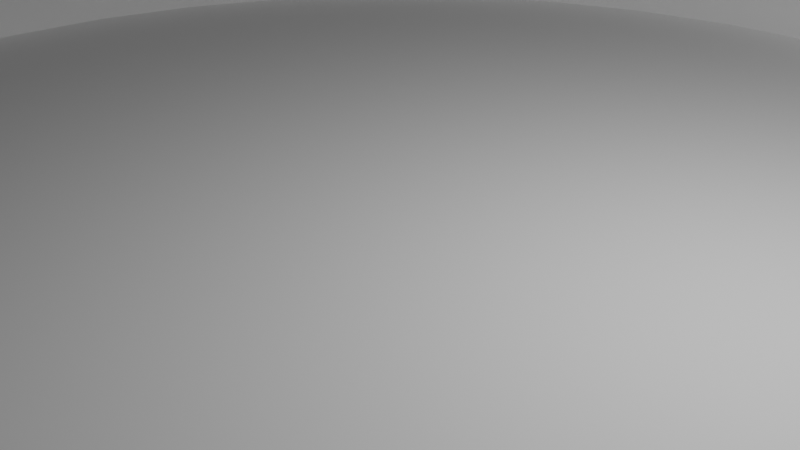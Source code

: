 # Source: Arch.blend  (saved by Blender 2.82.7; exported with 4.5.12 LTS)
import bpy
from mathutils import Matrix  # noqa: F401  (used for matrix-valued properties, if any)

bpy.ops.wm.read_factory_settings(use_empty=True)
scene = bpy.context.scene
scene.name = 'Scene'

# ---- collections
col_collection = bpy.data.collections.new('Collection'); scene.collection.children.link(col_collection)

# ---- world
world_world = bpy.data.worlds.new('World'); scene.world = world_world
world_world.use_nodes = True; world_world.node_tree.nodes.clear()
_N = world_world.node_tree.nodes; _L = world_world.node_tree.links
n0 = _N.new('ShaderNodeOutputWorld'); n0.name = 'World Output'; n0.location = (300, 300)
n1 = _N.new('ShaderNodeBackground'); n1.name = 'Background'; n1.location = (10, 300)
n1.inputs[0].default_value = (0.05088, 0.05088, 0.05088, 1.0)
_L.new(n1.outputs[0], n0.inputs[0])
n0.is_active_output = True
world_world.color = (0.05088, 0.05088, 0.05088)
world_world.use_sun_shadow = False
world_world.sun_shadow_jitter_overblur = 0.0

# ---- cameras
cam_camera = bpy.data.cameras.new('Camera')
cam_camera.clip_end = 100.0
cam_camera.ortho_scale = 7.314

# ---- lights
light_light = bpy.data.lights.new('Light', 'POINT')
light_light.transmission_factor = 0.0
light_light.energy = 1000.0
light_light.shadow_soft_size = 0.1
light_light.shadow_maximum_resolution = 0.006
light_light.use_absolute_resolution = True

# ---- meshes
me_cylinder_003 = bpy.data.meshes.new('Cylinder.003')
me_cylinder_003.from_pydata([(0.0, 10.0, -1.0), (0.0, 10.0, 1.0), (1.736, 9.848, -1.0), (1.736, 9.848, 1.0), (3.42, 9.397, -1.0), (3.42, 9.397, 1.0), (5.0, 8.66, -1.0), (5.0, 8.66, 1.0), (6.428, 7.66, -1.0), (6.428, 7.66, 1.0), (7.66, 6.428, -1.0), (7.66, 6.428, 1.0), (8.66, 5.0, -1.0), (8.66, 5.0, 1.0), (9.397, 3.42, -1.0), (9.397, 3.42, 1.0), (9.848, 1.736, -1.0), (9.848, 1.736, 1.0), (10.0, 7.55e-07, -1.0), (10.0, 7.55e-07, 1.0), (-10.0, -4.649e-06, -1.0), (-10.0, -4.649e-06, 1.0), (-9.848, 1.736, -1.0), (-9.848, 1.736, 1.0), (-9.397, 3.42, -1.0), (-9.397, 3.42, 1.0), (-8.66, 5.0, -1.0), (-8.66, 5.0, 1.0), (-7.66, 6.428, -1.0), (-7.66, 6.428, 1.0), (-6.428, 7.66, -1.0), (-6.428, 7.66, 1.0), (-5.0, 8.66, -1.0), (-5.0, 8.66, 1.0), (-3.42, 9.397, -1.0), (-3.42, 9.397, 1.0), (-1.736, 9.848, -1.0), (-1.736, 9.848, 1.0), (6.636, 5.568, -1.0), (6.636, 5.568, 1.0), (7.502, 4.331, -1.0), (7.502, 4.331, 1.0), (-8.531, 1.504, -1.0), (-8.531, 1.504, 1.0), (-8.662, -4.027e-06, -1.0), (-8.662, -4.027e-06, 1.0), (-2.963, 8.14, -1.0), (-2.963, 8.14, 1.0), (-4.331, 7.502, 1.0), (-4.331, 7.502, -1.0), (-8.14, 2.963, -1.0), (-8.14, 2.963, 1.0), (-5.568, 6.636, 1.0), (-5.568, 6.636, -1.0), (8.531, 1.504, 1.0), (8.531, 1.504, -1.0), (8.662, 6.54e-07, 1.0), (8.662, 6.54e-07, -1.0), (8.14, 2.963, 1.0), (8.14, 2.963, -1.0), (-6.636, 5.568, 1.0), (-6.636, 5.568, -1.0), (-7.502, 4.331, 1.0), (-7.502, 4.331, -1.0), (2.963, 8.14, -1.0), (2.963, 8.14, 1.0), (4.331, 7.502, -1.0), (4.331, 7.502, 1.0), (1.504, 8.531, -1.0), (1.504, 8.531, 1.0), (5.568, 6.636, -1.0), (5.568, 6.636, 1.0), (-8.662, -18.67, -1.0), (-8.662, -18.67, 1.0), (-10.0, -18.67, -1.0), (-10.0, -18.67, 1.0), (0.0, 8.662, -1.0), (0.0, 8.662, 1.0), (-1.504, 8.531, -1.0), (-1.504, 8.531, 1.0), (10.0, -18.11, 1.0), (10.0, -18.11, -1.0), (8.662, -18.11, 1.0), (8.662, -18.11, -1.0)], [], [(0, 1, 3, 2), (2, 3, 5, 4), (4, 5, 7, 6), (6, 7, 9, 8), (8, 9, 11, 10), (10, 11, 13, 12), (12, 13, 15, 14), (14, 15, 17, 16), (16, 17, 19, 18), (20, 21, 23, 22), (22, 23, 25, 24), (24, 25, 27, 26), (26, 27, 29, 28), (28, 29, 31, 30), (30, 31, 33, 32), (32, 33, 35, 34), (3, 1, 37, 35, 33, 31, 29, 27, 25, 23, 21, 45, 43, 51, 62, 60, 52, 48, 47, 79, 77, 69, 65, 67, 71, 39, 41, 58, 54, 56, 19, 17, 15, 13, 11, 9, 7, 5), (34, 35, 37, 36), (36, 37, 1, 0), (0, 2, 4, 6, 8, 10, 12, 14, 16, 18, 57, 55, 59, 40, 38, 70, 66, 64, 68, 76, 78, 46, 49, 53, 61, 63, 50, 42, 44, 20, 22, 24, 26, 28, 30, 32, 34, 36), (57, 56, 54, 55), (20, 44, 72, 74), (19, 56, 82, 80), (46, 47, 48, 49), (59, 58, 41, 40), (55, 54, 58, 59), (38, 39, 71, 70), (49, 48, 52, 53), (44, 45, 73, 72), (74, 72, 73, 75), (53, 52, 60, 61), (70, 71, 67, 66), (66, 67, 65, 64), (50, 51, 43, 42), (61, 60, 62, 63), (78, 79, 47, 46), (68, 69, 77, 76), (40, 41, 39, 38), (45, 21, 75, 73), (21, 20, 74, 75), (63, 62, 51, 50), (64, 65, 69, 68), (42, 43, 45, 44), (76, 77, 79, 78), (81, 80, 82, 83), (56, 57, 83, 82), (18, 19, 80, 81), (57, 18, 81, 83)])
me_cylinder_003.polygons.foreach_set('use_smooth', [0, 0, 0, 0, 0, 0, 0, 0, 0, 0, 0, 0, 0, 0, 0, 0, 0, 0, 0, 0, 1, 0, 0, 1, 1, 1, 1, 1, 1, 0, 1, 1, 1, 1, 1, 1, 1, 1, 0, 0, 1, 1, 1, 1, 0, 1, 0, 0])
_uv = me_cylinder_003.uv_layers.new(name='UVMap')
_uv.uv.foreach_set('vector', [1.0, 0.5, 1.0, 1.0, 0.9722, 1.0, 0.9722, 0.5, 0.9722, 0.5, 0.9722, 1.0, 0.9444, 1.0, 0.9444, 0.5, 0.9444, 0.5, 0.9444, 1.0, 0.9167, 1.0, 0.9167, 0.5, 0.9167, 0.5, 0.9167, 1.0, 0.8889, 1.0, 0.8889, 0.5, 0.8889, 0.5, 0.8889, 1.0, 0.8611, 1.0, 0.8611, 0.5, 0.8611, 0.5, 0.8611, 1.0, 0.8333, 1.0, 0.8333, 0.5, 0.8333, 0.5, 0.8333, 1.0, 0.8056, 1.0, 0.8056, 0.5, 0.8056, 0.5, 0.8056, 1.0, 0.7778, 1.0, 0.7778, 0.5, 0.7778, 0.5, 0.7778, 1.0, 0.75, 1.0, 0.75, 0.5, 0.25, 0.5, 0.25, 1.0, 0.2222, 1.0, 0.2222, 0.5, 0.2222, 0.5, 0.2222, 1.0, 0.1944, 1.0, 0.1944, 0.5, 0.1944, 0.5, 0.1944, 1.0, 0.1667, 1.0, 0.1667, 0.5, 0.1667, 0.5, 0.1667, 1.0, 0.1389, 1.0, 0.1389, 0.5, 0.1389, 0.5, 0.1389, 1.0, 0.1111, 1.0, 0.1111, 0.5, 0.1111, 0.5, 0.1111, 1.0, 0.08333, 1.0, 0.08333, 0.5, 0.08333, 0.5, 0.08333, 1.0, 0.05556, 1.0, 0.05556, 0.5, 0.2917, 0.4864, 0.25, 0.49, 0.2083, 0.4864, 0.1679, 0.4755, 0.13, 0.4578, 0.09573, 0.4339, 0.06615, 0.4043, 0.04215, 0.37, 0.02447, 0.3321, 0.01365, 0.2917, 0.01, 0.25, 0.04211, 0.25, 0.04527, 0.2861, 0.05465, 0.3211, 0.06996, 0.3539, 0.09075, 0.3836, 0.1164, 0.4093, 0.1461, 0.43, 0.1789, 0.4454, 0.2139, 0.4547, 0.25, 0.4579, 0.2861, 0.4547, 0.3211, 0.4454, 0.3539, 0.43, 0.3836, 0.4093, 0.4093, 0.3836, 0.43, 0.3539, 0.4454, 0.3211, 0.4547, 0.2861, 0.4579, 0.25, 0.49, 0.25, 0.4864, 0.2917, 0.4755, 0.3321, 0.4578, 0.37, 0.4339, 0.4043, 0.4043, 0.4339, 0.37, 0.4578, 0.3321, 0.4755, 0.05556, 0.5, 0.05556, 1.0, 0.02778, 1.0, 0.02778, 0.5, 0.02778, 0.5, 0.02778, 1.0, -3.316e-07, 1.0, -3.316e-07, 0.5, 0.75, 0.49, 0.7917, 0.4864, 0.8321, 0.4755, 0.87, 0.4578, 0.9043, 0.4339, 0.9339, 0.4043, 0.9578, 0.37, 0.9755, 0.3321, 0.9864, 0.2917, 0.99, 0.25, 0.9579, 0.25, 0.9547, 0.2861, 0.9454, 0.3211, 0.93, 0.3539, 0.9093, 0.3836, 0.8836, 0.4093, 0.8539, 0.43, 0.8211, 0.4454, 0.7861, 0.4547, 0.75, 0.4579, 0.7139, 0.4547, 0.6789, 0.4454, 0.6461, 0.43, 0.6164, 0.4093, 0.5907, 0.3836, 0.57, 0.3539, 0.5546, 0.3211, 0.5453, 0.2861, 0.5421, 0.25, 0.51, 0.25, 0.5136, 0.2917, 0.5245, 0.3321, 0.5422, 0.37, 0.5661, 0.4043, 0.5957, 0.4339, 0.63, 0.4578, 0.6679, 0.4755, 0.7083, 0.4864, 0.75, 0.7338, 0.75, 0.7662, 0.7778, 0.7662, 0.7778, 0.7338, 0.51, 0.25, 0.5421, 0.25, 0.5421, 0.25, 0.51, 0.25, 0.49, 0.25, 0.4579, 0.25, 0.4579, 0.25, 0.49, 0.25, 0.05556, 0.7338, 0.05556, 0.7662, 0.08333, 0.7662, 0.08333, 0.7338, 0.8056, 0.7338, 0.8056, 0.7662, 0.8333, 0.7662, 0.8333, 0.7338, 0.7778, 0.7338, 0.7778, 0.7662, 0.8056, 0.7662, 0.8056, 0.7338, 0.8611, 0.7338, 0.8611, 0.7662, 0.8889, 0.7662, 0.8889, 0.7338, 0.08333, 0.7338, 0.08333, 0.7662, 0.1111, 0.7662, 0.1111, 0.7338, 0.25, 0.7338, 0.25, 0.7662, 0.25, 0.7662, 0.25, 0.7338, 0.51, 0.25, 0.5421, 0.25, 0.25, 0.7662, 0.01, 0.25, 0.1111, 0.7338, 0.1111, 0.7662, 0.1389, 0.7662, 0.1389, 0.7338, 0.8889, 0.7338, 0.8889, 0.7662, 0.9167, 0.7662, 0.9167, 0.7338, 0.9167, 0.7338, 0.9167, 0.7662, 0.9444, 0.7662, 0.9444, 0.7338, 0.1944, 0.7338, 0.1944, 0.7662, 0.2222, 0.7662, 0.2222, 0.7338, 0.1389, 0.7338, 0.1389, 0.7662, 0.1667, 0.7662, 0.1667, 0.7338, 0.02778, 0.7338, 0.02778, 0.7662, 0.05556, 0.7662, 0.05556, 0.7338, 0.9722, 0.7338, 0.9722, 0.7662, 1.0, 0.7662, 1.0, 0.7338, 0.8333, 0.7338, 0.8333, 0.7662, 0.8611, 0.7662, 0.8611, 0.7338, 0.04211, 0.25, 0.01, 0.25, 0.01, 0.25, 0.04211, 0.25, 0.25, 1.0, 0.25, 0.5, 0.25, 0.5, 0.25, 1.0, 0.1667, 0.7338, 0.1667, 0.7662, 0.1944, 0.7662, 0.1944, 0.7338, 0.9444, 0.7338, 0.9444, 0.7662, 0.9722, 0.7662, 0.9722, 0.7338, 0.2222, 0.7338, 0.2222, 0.7662, 0.25, 0.7662, 0.25, 0.7338, -3.316e-07, 0.7338, -3.316e-07, 0.7662, 0.02778, 0.7662, 0.02778, 0.7338, 0.99, 0.25, 0.49, 0.25, 0.75, 0.7662, 0.9579, 0.25, 0.75, 0.7662, 0.75, 0.7338, 0.75, 0.7338, 0.75, 0.7662, 0.75, 0.5, 0.75, 1.0, 0.75, 1.0, 0.75, 0.5, 0.9579, 0.25, 0.99, 0.25, 0.99, 0.25, 0.9579, 0.25])
me_cylinder_003.use_remesh_fix_poles = True
me_cylinder_003.use_remesh_preserve_attributes = False
me_cylinder_003.use_mirror_vertex_groups = False
me_cylinder_003.update()
me_plane = bpy.data.meshes.new('Plane')
me_plane.from_pydata([(-1.0, -1.0, 0.0), (1.0, -1.0, 0.0), (0.9057, -0.9193, 7.451e-09), (1.0, -0.9193, 0.0), (0.9057, 3.32e-08, 7.451e-09), (0.8919, 0.07636, 0.0), (0.7843, 0.2199, -1.118e-08), (0.851, 0.1504, 3.725e-09), (0.6938, 0.2827, 0.0), (0.5821, 0.3369, 0.0), (0.4528, 0.3808, 0.0), (0.3098, 0.4132, 3.725e-09), (0.1573, 0.4331, 3.725e-09), (0.0, 0.4397, 1.118e-08), (-0.1573, 0.4331, 1.118e-08), (-0.3098, 0.4132, 1.118e-08), (-0.4528, 0.3808, 0.0), (-0.5821, 0.3369, 0.0), (-0.6938, 0.2827, -3.725e-09), (-0.7843, 0.2199, -3.725e-09), (-0.851, 0.1504, -3.725e-09), (-0.8919, 0.07636, -3.725e-09), (-0.9057, -2.044e-07, -3.725e-09), (-0.9057, -0.948, -3.725e-09), (-1.0, -0.948, 0.0)], [], [(0, 1, 3, 2, 4, 5, 7, 6, 8, 9, 10, 11, 12, 13, 14, 15, 16, 17, 18, 19, 20, 21, 22, 23, 24)])
_uv = me_plane.uv_layers.new(name='UVMap')
_uv.uv.foreach_set('vector', [0.0, 0.0, 1.0, 0.0, 1.0, 0.04034, 0.9528, 0.04034, 0.9528, 0.5, 0.9459, 0.5382, 0.9255, 0.5752, 0.8922, 0.6099, 0.8469, 0.6413, 0.7911, 0.6684, 0.7264, 0.6904, 0.6549, 0.7066, 0.5786, 0.7165, 0.5, 0.7199, 0.4214, 0.7165, 0.3451, 0.7066, 0.2736, 0.6904, 0.2089, 0.6684, 0.1531, 0.6413, 0.1078, 0.6099, 0.07448, 0.5752, 0.05405, 0.5382, 0.04717, 0.5, 0.04717, 0.02599, 0.0, 0.02599])
me_plane.use_remesh_fix_poles = True
me_plane.use_remesh_preserve_attributes = False
me_plane.use_mirror_vertex_groups = False
me_plane.update()

# ---- objects
ob_light = bpy.data.objects.new('Light', light_light)
ob_camera = bpy.data.objects.new('Camera', cam_camera)
ob_cylinder = bpy.data.objects.new('Cylinder', me_cylinder_003)
ob_plane = bpy.data.objects.new('Plane', me_plane)

# ---- transforms, parenting, visibility, modifiers, constraints
ob_light.location = (4.076, 1.005, 5.904)
ob_light.rotation_euler = (0.6503, 0.05522, 1.866)
ob_light.lock_rotations_4d = False
ob_light.empty_display_type = 'ARROWS'
ob_light.color = (0.0, 0.0, 0.0, 0.0)
ob_light.lineart.crease_threshold = 0.0
ob_camera.location = (7.359, -6.926, 4.958)
ob_camera.rotation_euler = (1.109, 0.0, 0.8149)
ob_camera.lock_rotations_4d = False
ob_camera.empty_display_type = 'ARROWS'
ob_camera.color = (0.0, 0.0, 0.0, 0.0)
ob_camera.display_type = 'WIRE'
ob_camera.lineart.crease_threshold = 0.0
ob_cylinder.location = (0.0, 0.0, 0.0)
ob_cylinder.lineart.crease_threshold = 0.0
ob_plane.location = (0.0, 0.0, 0.0)
ob_plane.scale = (9.564, 19.7, 9.564)
ob_plane.lineart.crease_threshold = 0.0

# ---- collection membership
col_collection.objects.link(ob_light)
col_collection.objects.link(ob_camera)
col_collection.objects.link(ob_cylinder)
col_collection.objects.link(ob_plane)

# ---- scene / render settings (as saved in the file)
scene.camera = ob_camera
scene.frame_start = 1; scene.frame_end = 250; scene.frame_set(1)
scene.render.engine = 'BLENDER_EEVEE_NEXT'
scene.cycles.use_denoising = False
scene.cycles.samples = 128
scene.cycles.sampling_pattern = 'TABULATED_SOBOL'
scene.cycles.use_adaptive_sampling = False
scene.cycles.use_light_tree = False
scene.view_settings.view_transform = 'Filmic'
bpy.context.view_layer.update()
